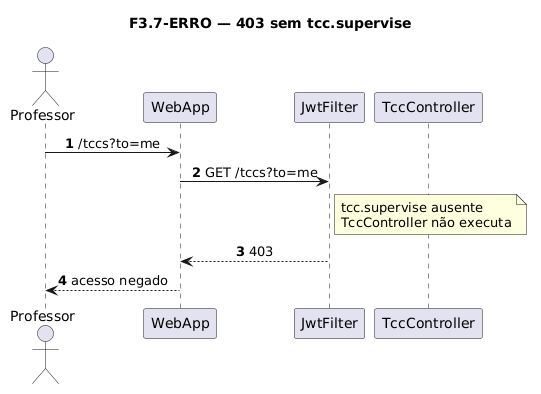

The diagram above was rendered by PlantUML. Its source (embedded in the PNG):
@startuml
title F3.7-ERRO — 403 sem tcc.supervise
skinparam sequenceMessageAlign center
skinparam responseMessageBelowArrow true
skinparam maxMessageSize 220
autonumber

actor "Professor" as Prof
participant "WebApp" as WebApp
participant "JwtFilter" as Jwt
participant "TccController" as Ctrl

Prof -> WebApp: /tccs?to=me
WebApp -> Jwt: GET /tccs?to=me
note right of Jwt
  tcc.supervise ausente
  TccController não executa
end note
Jwt --> WebApp: 403
WebApp --> Prof: acesso negado
@enduml